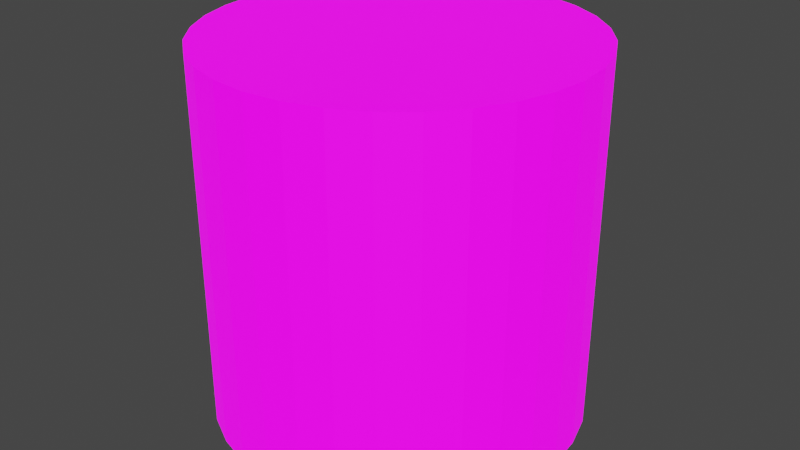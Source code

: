 # Source: ENV.blend  (saved by Blender 3.2.14; exported with 4.5.12 LTS)
import bpy
from mathutils import Matrix  # noqa: F401  (used for matrix-valued properties, if any)

bpy.ops.wm.read_factory_settings(use_empty=True)
scene = bpy.context.scene
scene.name = 'Scene'

# ---- collections
col_collection = bpy.data.collections.new('Collection'); scene.collection.children.link(col_collection)

# ---- images (referenced by path relative to the original .blend; pixels are not part of the script)
import os
ASSET_DIR = os.environ.get("B2B_ASSET_DIR", "")  # directory of the original .blend (textures are referenced by path, not embedded)
HERE = os.path.dirname(os.path.abspath(__file__))  # packed textures are extracted next to this script under _unpacked/

def load_image(name, relpath, width, height, colorspace="sRGB"):
    """Load a texture the original file referenced (path relative to the .blend, or extracted next to this script)."""
    p = next((c for c in (os.path.join(HERE, relpath), os.path.join(ASSET_DIR, relpath)) if relpath and os.path.exists(c)), "")
    if p:
        img = bpy.data.images.load(p, check_existing=True)
        img.name = name
    else:  # same state as the original file: an image datablock whose file is absent (Cycles renders it pink)
        img = bpy.data.images.new(name, width, height)
        img.source = "FILE"
        img.filepath = "//" + (relpath or name)
    img.colorspace_settings.name = colorspace
    return img
img_textureenv_jpg = load_image('textureEnv.jpg', 'texture/textureEnv.jpg', 1024, 1024, 'sRGB')

# ---- materials (node trees are filled in below, after node groups)
mat_material_001 = bpy.data.materials.new('Material.001')
mat_material_001.use_transparent_shadow = False

# ---- material node trees
mat_material_001.use_nodes = True; mat_material_001.node_tree.nodes.clear()
_N = mat_material_001.node_tree.nodes; _L = mat_material_001.node_tree.links
n0 = _N.new('ShaderNodeBsdfPrincipled'); n0.name = 'Principled BSDF'; n0.location = (10, 300)
n0.distribution = 'GGX'
n0.subsurface_method = 'RANDOM_WALK_SKIN'
n0.inputs[3].default_value = 1.45
n0.inputs[28].default_value = 1.2
n1 = _N.new('ShaderNodeOutputMaterial'); n1.name = 'Material Output'; n1.location = (300, 300)
n2 = _N.new('ShaderNodeTexImage'); n2.name = 'Image Texture'; n2.location = (-280, 275)
n2.image = img_textureenv_jpg
n3 = _N.new('ShaderNodeTexImage'); n3.name = 'Image Texture.001'; n3.location = (-280, -200)
n3.image = img_textureenv_jpg
_L.new(n0.outputs[0], n1.inputs[0])
_L.new(n2.outputs[0], n0.inputs[0])
_L.new(n3.outputs[0], n0.inputs[27])
n1.is_active_output = True

# ---- world
world_world = bpy.data.worlds.new('World'); scene.world = world_world
world_world.use_nodes = True; world_world.node_tree.nodes.clear()
_N = world_world.node_tree.nodes; _L = world_world.node_tree.links
n0 = _N.new('ShaderNodeOutputWorld'); n0.name = 'World Output'; n0.location = (300, 300)
n1 = _N.new('ShaderNodeBackground'); n1.name = 'Background'; n1.location = (10, 300)
n1.inputs[0].default_value = (0.05088, 0.05088, 0.05088, 1.0)
_L.new(n1.outputs[0], n0.inputs[0])
n0.is_active_output = True
world_world.color = (0.05088, 0.05088, 0.05088)
world_world.use_sun_shadow = False
world_world.sun_shadow_jitter_overblur = 0.0

# ---- meshes
me_cylinder = bpy.data.meshes.new('Cylinder')
me_cylinder.from_pydata([(0.0, 1.0, -1.0), (0.0, 1.0, 1.0), (0.1951, 0.9808, -1.0), (0.1951, 0.9808, 1.0), (0.3827, 0.9239, -1.0), (0.3827, 0.9239, 1.0), (0.5556, 0.8315, -1.0), (0.5556, 0.8315, 1.0), (0.7071, 0.7071, -1.0), (0.7071, 0.7071, 1.0), (0.8315, 0.5556, -1.0), (0.8315, 0.5556, 1.0), (0.9239, 0.3827, -1.0), (0.9239, 0.3827, 1.0), (0.9808, 0.1951, -1.0), (0.9808, 0.1951, 1.0), (1.0, -4.371e-08, -1.0), (1.0, -4.371e-08, 1.0), (0.9808, -0.1951, -1.0), (0.9808, -0.1951, 1.0), (0.9239, -0.3827, -1.0), (0.9239, -0.3827, 1.0), (0.8315, -0.5556, -1.0), (0.8315, -0.5556, 1.0), (0.7071, -0.7071, -1.0), (0.7071, -0.7071, 1.0), (0.5556, -0.8315, -1.0), (0.5556, -0.8315, 1.0), (0.3827, -0.9239, -1.0), (0.3827, -0.9239, 1.0), (0.1951, -0.9808, -1.0), (0.1951, -0.9808, 1.0), (-8.742e-08, -1.0, -1.0), (-8.742e-08, -1.0, 1.0), (-0.1951, -0.9808, -1.0), (-0.1951, -0.9808, 1.0), (-0.3827, -0.9239, -1.0), (-0.3827, -0.9239, 1.0), (-0.5556, -0.8315, -1.0), (-0.5556, -0.8315, 1.0), (-0.7071, -0.7071, -1.0), (-0.7071, -0.7071, 1.0), (-0.8315, -0.5556, -1.0), (-0.8315, -0.5556, 1.0), (-0.9239, -0.3827, -1.0), (-0.9239, -0.3827, 1.0), (-0.9808, -0.1951, -1.0), (-0.9808, -0.1951, 1.0), (-1.0, 1.192e-08, -1.0), (-1.0, 1.192e-08, 1.0), (-0.9808, 0.1951, -1.0), (-0.9808, 0.1951, 1.0), (-0.9239, 0.3827, -1.0), (-0.9239, 0.3827, 1.0), (-0.8315, 0.5556, -1.0), (-0.8315, 0.5556, 1.0), (-0.7071, 0.7071, -1.0), (-0.7071, 0.7071, 1.0), (-0.5556, 0.8315, -1.0), (-0.5556, 0.8315, 1.0), (-0.3827, 0.9239, -1.0), (-0.3827, 0.9239, 1.0), (-0.1951, 0.9808, -1.0), (-0.1951, 0.9808, 1.0)], [], [(0, 1, 3, 2), (2, 3, 5, 4), (4, 5, 7, 6), (6, 7, 9, 8), (8, 9, 11, 10), (10, 11, 13, 12), (12, 13, 15, 14), (14, 15, 17, 16), (16, 17, 19, 18), (18, 19, 21, 20), (20, 21, 23, 22), (22, 23, 25, 24), (24, 25, 27, 26), (26, 27, 29, 28), (28, 29, 31, 30), (30, 31, 33, 32), (32, 33, 35, 34), (34, 35, 37, 36), (36, 37, 39, 38), (38, 39, 41, 40), (40, 41, 43, 42), (42, 43, 45, 44), (44, 45, 47, 46), (46, 47, 49, 48), (48, 49, 51, 50), (50, 51, 53, 52), (52, 53, 55, 54), (54, 55, 57, 56), (56, 57, 59, 58), (58, 59, 61, 60), (3, 1, 63, 61, 59, 57, 55, 53, 51, 49, 47, 45, 43, 41, 39, 37, 35, 33, 31, 29, 27, 25, 23, 21, 19, 17, 15, 13, 11, 9, 7, 5), (60, 61, 63, 62), (62, 63, 1, 0), (0, 2, 4, 6, 8, 10, 12, 14, 16, 18, 20, 22, 24, 26, 28, 30, 32, 34, 36, 38, 40, 42, 44, 46, 48, 50, 52, 54, 56, 58, 60, 62)])
_uv = me_cylinder.uv_layers.new(name='UVMap')
_uv.uv.foreach_set('vector', [0.6722, 0.1175, 0.6736, 0.6175, 0.6536, 0.6179, 0.6522, 0.1179, 0.6522, 0.1179, 0.6536, 0.6179, 0.6337, 0.6183, 0.6323, 0.1183, 0.6323, 0.1183, 0.6337, 0.6183, 0.6137, 0.6187, 0.6123, 0.1187, 0.6123, 0.1187, 0.6137, 0.6187, 0.5938, 0.6191, 0.5924, 0.1191, 0.5924, 0.1191, 0.5938, 0.6191, 0.5738, 0.6195, 0.5724, 0.1195, 0.5724, 0.1195, 0.5738, 0.6195, 0.5539, 0.6199, 0.5525, 0.1199, 0.5525, 0.1199, 0.5539, 0.6199, 0.5339, 0.6203, 0.5325, 0.1203, 0.5325, 0.1203, 0.5339, 0.6203, 0.514, 0.6207, 0.5126, 0.1207, 0.5126, 0.1207, 0.514, 0.6207, 0.494, 0.6211, 0.4926, 0.1211, 0.4926, 0.1211, 0.494, 0.6211, 0.474, 0.6215, 0.4726, 0.1216, 0.4726, 0.1216, 0.474, 0.6215, 0.4541, 0.6219, 0.4527, 0.122, 0.4527, 0.122, 0.4541, 0.6219, 0.4341, 0.6223, 0.4327, 0.1224, 0.4327, 0.1224, 0.4341, 0.6223, 0.4142, 0.6228, 0.4128, 0.1228, 0.4128, 0.1228, 0.4142, 0.6228, 0.3942, 0.6232, 0.3928, 0.1232, 0.3928, 0.1232, 0.3942, 0.6232, 0.3743, 0.6236, 0.3729, 0.1236, 0.3729, 0.1236, 0.3743, 0.6236, 0.3543, 0.624, 0.3529, 0.124, 0.3529, 0.124, 0.3543, 0.624, 0.3344, 0.6244, 0.3329, 0.1244, 0.3329, 0.1244, 0.3344, 0.6244, 0.3144, 0.6248, 0.313, 0.1248, 0.313, 0.1248, 0.3144, 0.6248, 0.2944, 0.6252, 0.293, 0.1252, 0.293, 0.1252, 0.2944, 0.6252, 0.2745, 0.6256, 0.2731, 0.1256, 0.2731, 0.1256, 0.2745, 0.6256, 0.2545, 0.626, 0.2531, 0.126, 0.2531, 0.126, 0.2545, 0.626, 0.2346, 0.6264, 0.2332, 0.1264, 0.2332, 0.1264, 0.2346, 0.6264, 0.2146, 0.6268, 0.2132, 0.1268, 0.2132, 0.1268, 0.2146, 0.6268, 0.1947, 0.6272, 0.1933, 0.1272, 0.1933, 0.1272, 0.1947, 0.6272, 0.1747, 0.6276, 0.1733, 0.1276, 0.1733, 0.1276, 0.1747, 0.6276, 0.1547, 0.628, 0.1533, 0.128, 0.1533, 0.128, 0.1547, 0.628, 0.1348, 0.6284, 0.1334, 0.1284, 0.1334, 0.1284, 0.1348, 0.6284, 0.1148, 0.6288, 0.1134, 0.1288, 0.1134, 0.1288, 0.1148, 0.6288, 0.09488, 0.6292, 0.09348, 0.1292, 0.09348, 0.1292, 0.09488, 0.6292, 0.07493, 0.6296, 0.07352, 0.1296, 0.6244, 0.6148, 0.653, 0.6116, 0.6816, 0.614, 0.7091, 0.622, 0.7345, 0.6352, 0.7567, 0.6531, 0.775, 0.6751, 0.7887, 0.7002, 0.7971, 0.7276, 0.8001, 0.7561, 0.7974, 0.7847, 0.7892, 0.8123, 0.7757, 0.8378, 0.7576, 0.8602, 0.7355, 0.8787, 0.7103, 0.8926, 0.6828, 0.9013, 0.6543, 0.9044, 0.6257, 0.902, 0.5982, 0.894, 0.5728, 0.8808, 0.5506, 0.8629, 0.5323, 0.8409, 0.5186, 0.8158, 0.5102, 0.7884, 0.5072, 0.7599, 0.5099, 0.7313, 0.5181, 0.7037, 0.5315, 0.6782, 0.5497, 0.6558, 0.5718, 0.6373, 0.597, 0.6235, 0.07352, 0.1296, 0.07493, 0.6296, 0.05497, 0.63, 0.05357, 0.13, 0.05357, 0.13, 0.05497, 0.63, 0.03501, 0.6304, 0.03361, 0.1304, 0.7247, -0.001123, 0.6961, 0.00206, 0.6687, 0.01075, 0.6434, 0.02461, 0.6213, 0.0431, 0.6032, 0.06553, 0.5898, 0.09102, 0.5816, 0.1186, 0.5789, 0.1472, 0.5818, 0.1757, 0.5903, 0.2031, 0.6039, 0.2282, 0.6222, 0.2502, 0.6445, 0.2681, 0.6699, 0.2813, 0.6974, 0.2893, 0.7259, 0.2917, 0.7545, 0.2885, 0.7819, 0.2799, 0.8072, 0.266, 0.8293, 0.2475, 0.8474, 0.2251, 0.8608, 0.1996, 0.869, 0.172, 0.8717, 0.1434, 0.8688, 0.1149, 0.8603, 0.08752, 0.8467, 0.06238, 0.8284, 0.04042, 0.8061, 0.0225, 0.7807, 0.009297, 0.7532, 0.00132])
me_cylinder.materials.append(mat_material_001)
me_cylinder.update()

# ---- objects
ob_cylinder = bpy.data.objects.new('Cylinder', me_cylinder)

# ---- transforms, parenting, visibility, modifiers, constraints
ob_cylinder.location = (0.0, 0.0, 0.0)
ob_cylinder.scale = (14.58, 14.58, 14.58)

# ---- collection membership
col_collection.objects.link(ob_cylinder)

# ---- scene / render settings (as saved in the file)
scene.frame_start = 1; scene.frame_end = 250; scene.frame_set(1)
scene.render.engine = 'BLENDER_EEVEE_NEXT'
scene.cycles.sampling_pattern = 'TABULATED_SOBOL'
scene.cycles.use_light_tree = False
scene.view_settings.view_transform = 'Filmic'
bpy.context.view_layer.update()

# ---- added for rendering (the .blend has no active camera and no usable light): camera, sun
cam_auto = bpy.data.cameras.new('AutoCamera')
cam_auto.lens = 50.0
cam_auto.sensor_width = 36.0
cam_auto.clip_end = 1000.0
ob_auto_camera = bpy.data.objects.new('AutoCamera', cam_auto)
scene.collection.objects.link(ob_auto_camera)
ob_auto_camera.location = (46.729, -56.0748, 37.3832)
ob_auto_camera.rotation_euler = (1.09748, -7.21219e-08, 0.694738)
scene.camera = ob_auto_camera
light_auto_sun = bpy.data.lights.new('AutoSun', 'SUN')
light_auto_sun.energy = 3.0
light_auto_sun.angle = 0.0523599
ob_auto_sun = bpy.data.objects.new('AutoSun', light_auto_sun)
scene.collection.objects.link(ob_auto_sun)
ob_auto_sun.rotation_euler = (0.872665, 0.174533, 0.523599)
bpy.context.view_layer.update()
